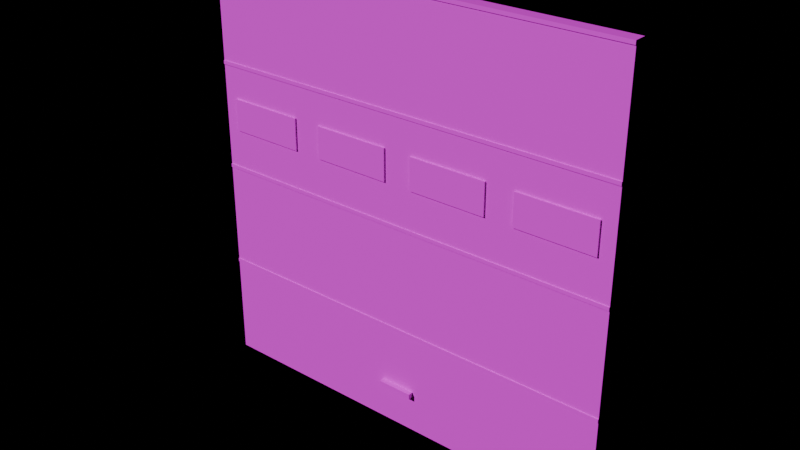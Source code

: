 # Source: PRP_GarageDoor.blend  (saved by Blender 4.3.34; exported with 4.5.12 LTS)
import bpy
from mathutils import Matrix  # noqa: F401  (used for matrix-valued properties, if any)

bpy.ops.wm.read_factory_settings(use_empty=True)
scene = bpy.context.scene
scene.name = 'Scene'

# ---- images (referenced by path relative to the original .blend; pixels are not part of the script)
import os
ASSET_DIR = os.environ.get("B2B_ASSET_DIR", "")  # directory of the original .blend (textures are referenced by path, not embedded)
HERE = os.path.dirname(os.path.abspath(__file__))  # packed textures are extracted next to this script under _unpacked/

def load_image(name, relpath, width, height, colorspace="sRGB"):
    """Load a texture the original file referenced (path relative to the .blend, or extracted next to this script)."""
    p = next((c for c in (os.path.join(HERE, relpath), os.path.join(ASSET_DIR, relpath)) if relpath and os.path.exists(c)), "")
    if p:
        img = bpy.data.images.load(p, check_existing=True)
        img.name = name
    else:  # same state as the original file: an image datablock whose file is absent (Cycles renders it pink)
        img = bpy.data.images.new(name, width, height)
        img.source = "FILE"
        img.filepath = "//" + (relpath or name)
    img.colorspace_settings.name = colorspace
    return img
img_palette_png = load_image('palette.png', 'palette.png', 1024, 1024, 'sRGB')

# ---- materials (node trees are filled in below, after node groups)
mat_md_palette = bpy.data.materials.new('MD_Palette')

# ---- material node trees
mat_md_palette.use_nodes = True; mat_md_palette.node_tree.nodes.clear()
_N = mat_md_palette.node_tree.nodes; _L = mat_md_palette.node_tree.links
n0 = _N.new('ShaderNodeBsdfPrincipled'); n0.name = 'Principled BSDF'; n0.location = (10, 300)
n0.inputs[2].default_value = 0.8
n1 = _N.new('ShaderNodeOutputMaterial'); n1.name = 'Material Output'; n1.location = (300, 300)
n2 = _N.new('ShaderNodeTexImage'); n2.name = 'Image Texture'; n2.location = (-400, 0)
n2.image = img_palette_png
n2.interpolation = 'Closest'
_L.new(n0.outputs[0], n1.inputs[0])
_L.new(n2.outputs[0], n0.inputs[0])
n1.is_active_output = True

# ---- lights
light_previewsun = bpy.data.lights.new('PreviewSun', 'SUN')
light_previewsun.energy = 3.0

# ---- meshes
me_prp_garagedoor = bpy.data.meshes.new('PRP_GarageDoor')
me_prp_garagedoor.from_pydata([(-6.0, -0.09, 0.0), (-6.0, -0.09, 2.9), (-6.0, 0.21, 0.0), (-6.0, 0.21, 2.9), (6.0, -0.09, 0.0), (6.0, -0.09, 2.9), (6.0, 0.21, 0.0), (6.0, 0.21, 2.9), (-6.0, -0.115, 2.9), (-6.0, -0.115, 3.0), (-6.0, 0.235, 2.9), (-6.0, 0.235, 3.0), (6.0, -0.115, 2.9), (6.0, -0.115, 3.0), (6.0, 0.235, 2.9), (6.0, 0.235, 3.0), (-6.0, -0.09, 3.0), (-6.0, -0.09, 5.9), (-6.0, 0.21, 3.0), (-6.0, 0.21, 5.9), (6.0, -0.09, 3.0), (6.0, -0.09, 5.9), (6.0, 0.21, 3.0), (6.0, 0.21, 5.9), (-6.0, -0.115, 5.9), (-6.0, -0.115, 6.0), (-6.0, 0.235, 5.9), (-6.0, 0.235, 6.0), (6.0, -0.115, 5.9), (6.0, -0.115, 6.0), (6.0, 0.235, 5.9), (6.0, 0.235, 6.0), (-6.0, -0.09, 6.0), (-6.0, -0.09, 8.9), (-6.0, 0.21, 6.0), (-6.0, 0.21, 8.9), (6.0, -0.09, 6.0), (6.0, -0.09, 8.9), (6.0, 0.21, 6.0), (6.0, 0.21, 8.9), (-6.0, -0.115, 8.9), (-6.0, -0.115, 9.0), (-6.0, 0.235, 8.9), (-6.0, 0.235, 9.0), (6.0, -0.115, 8.9), (6.0, -0.115, 9.0), (6.0, 0.235, 8.9), (6.0, 0.235, 9.0), (-6.0, -0.09, 9.0), (-6.0, -0.09, 11.9), (-6.0, 0.21, 9.0), (-6.0, 0.21, 11.9), (6.0, -0.09, 9.0), (6.0, -0.09, 11.9), (6.0, 0.21, 9.0), (6.0, 0.21, 11.9), (-6.0, -0.115, 11.9), (-6.0, -0.115, 12.0), (-6.0, 0.235, 11.9), (-6.0, 0.235, 12.0), (6.0, -0.115, 11.9), (6.0, -0.115, 12.0), (6.0, 0.235, 11.9), (6.0, 0.235, 12.0), (-5.6, -0.135, 7.1), (-5.6, -0.135, 8.0), (-5.6, -0.085, 7.1), (-5.6, -0.085, 8.0), (-3.4, -0.135, 7.1), (-3.4, -0.135, 8.0), (-3.4, -0.085, 7.1), (-3.4, -0.085, 8.0), (-2.6, -0.135, 7.1), (-2.6, -0.135, 8.0), (-2.6, -0.085, 7.1), (-2.6, -0.085, 8.0), (-0.4, -0.135, 7.1), (-0.4, -0.135, 8.0), (-0.4, -0.085, 7.1), (-0.4, -0.085, 8.0), (0.4, -0.135, 7.1), (0.4, -0.135, 8.0), (0.4, -0.085, 7.1), (0.4, -0.085, 8.0), (2.6, -0.135, 7.1), (2.6, -0.135, 8.0), (2.6, -0.085, 7.1), (2.6, -0.085, 8.0), (3.4, -0.135, 7.1), (3.4, -0.135, 8.0), (3.4, -0.085, 7.1), (3.4, -0.085, 8.0), (5.6, -0.135, 7.1), (5.6, -0.135, 8.0), (5.6, -0.085, 7.1), (5.6, -0.085, 8.0), (-0.5, -0.235, 1.075), (-0.5, -0.235, 1.225), (-0.5, -0.085, 1.075), (-0.5, -0.085, 1.225), (0.5, -0.235, 1.075), (0.5, -0.235, 1.225), (0.5, -0.085, 1.075), (0.5, -0.085, 1.225)], [], [(0, 1, 3, 2), (2, 3, 7, 6), (6, 7, 5, 4), (4, 5, 1, 0), (2, 6, 4, 0), (7, 3, 1, 5), (8, 9, 11, 10), (10, 11, 15, 14), (14, 15, 13, 12), (12, 13, 9, 8), (10, 14, 12, 8), (15, 11, 9, 13), (16, 17, 19, 18), (18, 19, 23, 22), (22, 23, 21, 20), (20, 21, 17, 16), (18, 22, 20, 16), (23, 19, 17, 21), (24, 25, 27, 26), (26, 27, 31, 30), (30, 31, 29, 28), (28, 29, 25, 24), (26, 30, 28, 24), (31, 27, 25, 29), (32, 33, 35, 34), (34, 35, 39, 38), (38, 39, 37, 36), (36, 37, 33, 32), (34, 38, 36, 32), (39, 35, 33, 37), (40, 41, 43, 42), (42, 43, 47, 46), (46, 47, 45, 44), (44, 45, 41, 40), (42, 46, 44, 40), (47, 43, 41, 45), (48, 49, 51, 50), (50, 51, 55, 54), (54, 55, 53, 52), (52, 53, 49, 48), (50, 54, 52, 48), (55, 51, 49, 53), (56, 57, 59, 58), (58, 59, 63, 62), (62, 63, 61, 60), (60, 61, 57, 56), (58, 62, 60, 56), (63, 59, 57, 61), (64, 65, 67, 66), (66, 67, 71, 70), (70, 71, 69, 68), (68, 69, 65, 64), (66, 70, 68, 64), (71, 67, 65, 69), (72, 73, 75, 74), (74, 75, 79, 78), (78, 79, 77, 76), (76, 77, 73, 72), (74, 78, 76, 72), (79, 75, 73, 77), (80, 81, 83, 82), (82, 83, 87, 86), (86, 87, 85, 84), (84, 85, 81, 80), (82, 86, 84, 80), (87, 83, 81, 85), (88, 89, 91, 90), (90, 91, 95, 94), (94, 95, 93, 92), (92, 93, 89, 88), (90, 94, 92, 88), (95, 91, 89, 93), (96, 97, 99, 98), (98, 99, 103, 102), (102, 103, 101, 100), (100, 101, 97, 96), (98, 102, 100, 96), (103, 99, 97, 101)])
_uv = me_prp_garagedoor.uv_layers.new(name='Float2')
_uv.uv.foreach_set('vector', [0.0625, 0.9375, 0.0625, 0.9375, 0.0625, 0.9375, 0.0625, 0.9375, 0.0625, 0.9375, 0.0625, 0.9375, 0.0625, 0.9375, 0.0625, 0.9375, 0.0625, 0.9375, 0.0625, 0.9375, 0.0625, 0.9375, 0.0625, 0.9375, 0.0625, 0.9375, 0.0625, 0.9375, 0.0625, 0.9375, 0.0625, 0.9375, 0.0625, 0.9375, 0.0625, 0.9375, 0.0625, 0.9375, 0.0625, 0.9375, 0.0625, 0.9375, 0.0625, 0.9375, 0.0625, 0.9375, 0.0625, 0.9375, 0.3125, 0.9375, 0.3125, 0.9375, 0.3125, 0.9375, 0.3125, 0.9375, 0.3125, 0.9375, 0.3125, 0.9375, 0.3125, 0.9375, 0.3125, 0.9375, 0.3125, 0.9375, 0.3125, 0.9375, 0.3125, 0.9375, 0.3125, 0.9375, 0.3125, 0.9375, 0.3125, 0.9375, 0.3125, 0.9375, 0.3125, 0.9375, 0.3125, 0.9375, 0.3125, 0.9375, 0.3125, 0.9375, 0.3125, 0.9375, 0.3125, 0.9375, 0.3125, 0.9375, 0.3125, 0.9375, 0.3125, 0.9375, 0.0625, 0.9375, 0.0625, 0.9375, 0.0625, 0.9375, 0.0625, 0.9375, 0.0625, 0.9375, 0.0625, 0.9375, 0.0625, 0.9375, 0.0625, 0.9375, 0.0625, 0.9375, 0.0625, 0.9375, 0.0625, 0.9375, 0.0625, 0.9375, 0.0625, 0.9375, 0.0625, 0.9375, 0.0625, 0.9375, 0.0625, 0.9375, 0.0625, 0.9375, 0.0625, 0.9375, 0.0625, 0.9375, 0.0625, 0.9375, 0.0625, 0.9375, 0.0625, 0.9375, 0.0625, 0.9375, 0.0625, 0.9375, 0.3125, 0.9375, 0.3125, 0.9375, 0.3125, 0.9375, 0.3125, 0.9375, 0.3125, 0.9375, 0.3125, 0.9375, 0.3125, 0.9375, 0.3125, 0.9375, 0.3125, 0.9375, 0.3125, 0.9375, 0.3125, 0.9375, 0.3125, 0.9375, 0.3125, 0.9375, 0.3125, 0.9375, 0.3125, 0.9375, 0.3125, 0.9375, 0.3125, 0.9375, 0.3125, 0.9375, 0.3125, 0.9375, 0.3125, 0.9375, 0.3125, 0.9375, 0.3125, 0.9375, 0.3125, 0.9375, 0.3125, 0.9375, 0.0625, 0.9375, 0.0625, 0.9375, 0.0625, 0.9375, 0.0625, 0.9375, 0.0625, 0.9375, 0.0625, 0.9375, 0.0625, 0.9375, 0.0625, 0.9375, 0.0625, 0.9375, 0.0625, 0.9375, 0.0625, 0.9375, 0.0625, 0.9375, 0.0625, 0.9375, 0.0625, 0.9375, 0.0625, 0.9375, 0.0625, 0.9375, 0.0625, 0.9375, 0.0625, 0.9375, 0.0625, 0.9375, 0.0625, 0.9375, 0.0625, 0.9375, 0.0625, 0.9375, 0.0625, 0.9375, 0.0625, 0.9375, 0.3125, 0.9375, 0.3125, 0.9375, 0.3125, 0.9375, 0.3125, 0.9375, 0.3125, 0.9375, 0.3125, 0.9375, 0.3125, 0.9375, 0.3125, 0.9375, 0.3125, 0.9375, 0.3125, 0.9375, 0.3125, 0.9375, 0.3125, 0.9375, 0.3125, 0.9375, 0.3125, 0.9375, 0.3125, 0.9375, 0.3125, 0.9375, 0.3125, 0.9375, 0.3125, 0.9375, 0.3125, 0.9375, 0.3125, 0.9375, 0.3125, 0.9375, 0.3125, 0.9375, 0.3125, 0.9375, 0.3125, 0.9375, 0.0625, 0.9375, 0.0625, 0.9375, 0.0625, 0.9375, 0.0625, 0.9375, 0.0625, 0.9375, 0.0625, 0.9375, 0.0625, 0.9375, 0.0625, 0.9375, 0.0625, 0.9375, 0.0625, 0.9375, 0.0625, 0.9375, 0.0625, 0.9375, 0.0625, 0.9375, 0.0625, 0.9375, 0.0625, 0.9375, 0.0625, 0.9375, 0.0625, 0.9375, 0.0625, 0.9375, 0.0625, 0.9375, 0.0625, 0.9375, 0.0625, 0.9375, 0.0625, 0.9375, 0.0625, 0.9375, 0.0625, 0.9375, 0.3125, 0.9375, 0.3125, 0.9375, 0.3125, 0.9375, 0.3125, 0.9375, 0.3125, 0.9375, 0.3125, 0.9375, 0.3125, 0.9375, 0.3125, 0.9375, 0.3125, 0.9375, 0.3125, 0.9375, 0.3125, 0.9375, 0.3125, 0.9375, 0.3125, 0.9375, 0.3125, 0.9375, 0.3125, 0.9375, 0.3125, 0.9375, 0.3125, 0.9375, 0.3125, 0.9375, 0.3125, 0.9375, 0.3125, 0.9375, 0.3125, 0.9375, 0.3125, 0.9375, 0.3125, 0.9375, 0.3125, 0.9375, 0.0625, 0.3125, 0.0625, 0.3125, 0.0625, 0.3125, 0.0625, 0.3125, 0.0625, 0.3125, 0.0625, 0.3125, 0.0625, 0.3125, 0.0625, 0.3125, 0.0625, 0.3125, 0.0625, 0.3125, 0.0625, 0.3125, 0.0625, 0.3125, 0.0625, 0.3125, 0.0625, 0.3125, 0.0625, 0.3125, 0.0625, 0.3125, 0.0625, 0.3125, 0.0625, 0.3125, 0.0625, 0.3125, 0.0625, 0.3125, 0.0625, 0.3125, 0.0625, 0.3125, 0.0625, 0.3125, 0.0625, 0.3125, 0.0625, 0.3125, 0.0625, 0.3125, 0.0625, 0.3125, 0.0625, 0.3125, 0.0625, 0.3125, 0.0625, 0.3125, 0.0625, 0.3125, 0.0625, 0.3125, 0.0625, 0.3125, 0.0625, 0.3125, 0.0625, 0.3125, 0.0625, 0.3125, 0.0625, 0.3125, 0.0625, 0.3125, 0.0625, 0.3125, 0.0625, 0.3125, 0.0625, 0.3125, 0.0625, 0.3125, 0.0625, 0.3125, 0.0625, 0.3125, 0.0625, 0.3125, 0.0625, 0.3125, 0.0625, 0.3125, 0.0625, 0.3125, 0.0625, 0.3125, 0.0625, 0.3125, 0.0625, 0.3125, 0.0625, 0.3125, 0.0625, 0.3125, 0.0625, 0.3125, 0.0625, 0.3125, 0.0625, 0.3125, 0.0625, 0.3125, 0.0625, 0.3125, 0.0625, 0.3125, 0.0625, 0.3125, 0.0625, 0.3125, 0.0625, 0.3125, 0.0625, 0.3125, 0.0625, 0.3125, 0.0625, 0.3125, 0.0625, 0.3125, 0.0625, 0.3125, 0.0625, 0.3125, 0.0625, 0.3125, 0.0625, 0.3125, 0.0625, 0.3125, 0.0625, 0.3125, 0.0625, 0.3125, 0.0625, 0.3125, 0.0625, 0.3125, 0.0625, 0.3125, 0.0625, 0.3125, 0.0625, 0.3125, 0.0625, 0.3125, 0.0625, 0.3125, 0.0625, 0.3125, 0.0625, 0.3125, 0.0625, 0.3125, 0.0625, 0.3125, 0.0625, 0.3125, 0.0625, 0.3125, 0.0625, 0.3125, 0.0625, 0.3125, 0.0625, 0.3125, 0.0625, 0.3125, 0.0625, 0.3125, 0.0625, 0.3125, 0.0625, 0.3125, 0.0625, 0.3125, 0.0625, 0.3125, 0.0625, 0.3125, 0.4375, 0.4375, 0.4375, 0.4375, 0.4375, 0.4375, 0.4375, 0.4375, 0.4375, 0.4375, 0.4375, 0.4375, 0.4375, 0.4375, 0.4375, 0.4375, 0.4375, 0.4375, 0.4375, 0.4375, 0.4375, 0.4375, 0.4375, 0.4375, 0.4375, 0.4375, 0.4375, 0.4375, 0.4375, 0.4375, 0.4375, 0.4375, 0.4375, 0.4375, 0.4375, 0.4375, 0.4375, 0.4375, 0.4375, 0.4375, 0.4375, 0.4375, 0.4375, 0.4375, 0.4375, 0.4375, 0.4375, 0.4375])
me_prp_garagedoor.materials.append(mat_md_palette)
me_prp_garagedoor.update()

# ---- objects
ob_previewsun = bpy.data.objects.new('PreviewSun', light_previewsun)
ob_prp_garagedoor = bpy.data.objects.new('PRP_GarageDoor', me_prp_garagedoor)

# ---- transforms, parenting, visibility, modifiers, constraints
ob_previewsun.location = (0.0, 0.0, 0.0)
ob_previewsun.rotation_euler = (0.9, 0.2, -0.6)
ob_prp_garagedoor.location = (0.0, 0.0, 0.0)

# ---- collection membership
scene.collection.objects.link(ob_previewsun)
scene.collection.objects.link(ob_prp_garagedoor)

# ---- scene / render settings (as saved in the file)
scene.frame_start = 1; scene.frame_end = 250; scene.frame_set(1)
scene.render.engine = 'BLENDER_EEVEE_NEXT'
scene.unit_settings.scale_length = 0.01
bpy.context.view_layer.update()

# ---- added for rendering (the .blend has no active camera): camera
cam_auto = bpy.data.cameras.new('AutoCamera')
cam_auto.lens = 50.0
cam_auto.sensor_width = 36.0
cam_auto.clip_end = 1000.0
ob_auto_camera = bpy.data.objects.new('AutoCamera', cam_auto)
scene.collection.objects.link(ob_auto_camera)
ob_auto_camera.location = (15.7076, -18.8491, 18.5661)
ob_auto_camera.rotation_euler = (1.09748, -7.21219e-08, 0.694738)
scene.camera = ob_auto_camera
bpy.context.view_layer.update()
